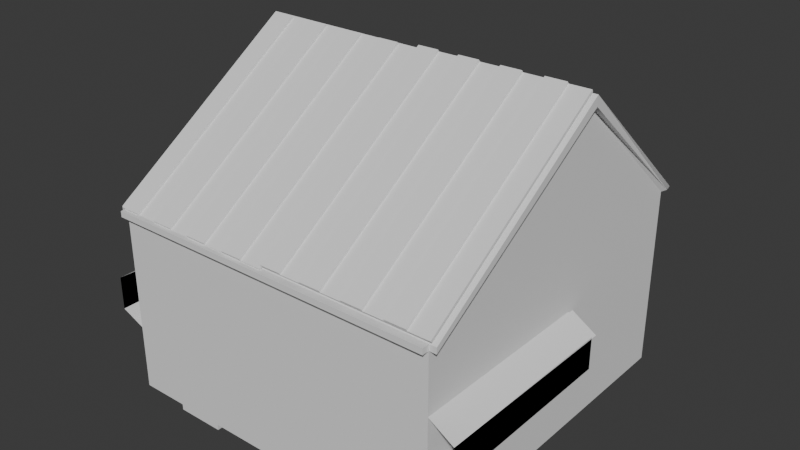 # Source: LargeDumpster.blend  (saved by Blender 5.0.119; exported with 4.5.12 LTS)
import bpy
from mathutils import Matrix  # noqa: F401  (used for matrix-valued properties, if any)

bpy.ops.wm.read_factory_settings(use_empty=True)
scene = bpy.context.scene
scene.name = 'Scene'

# ---- collections
col_collection = bpy.data.collections.new('Collection'); scene.collection.children.link(col_collection)

# ---- world
world_world = bpy.data.worlds.new('World'); scene.world = world_world
world_world.use_nodes = True; world_world.node_tree.nodes.clear()
_N = world_world.node_tree.nodes; _L = world_world.node_tree.links
n0 = _N.new('ShaderNodeOutputWorld'); n0.name = 'World Output'; n0.location = (200, 100)
n1 = _N.new('ShaderNodeBackground'); n1.name = 'Background'; n1.location = (-200, 100)
n1.inputs[0].default_value = (0.05088, 0.05088, 0.05088, 1.0)
_L.new(n1.outputs[0], n0.inputs[0])
n0.is_active_output = True
world_world.color = (0.05088, 0.05088, 0.05088)
world_world.sun_shadow_jitter_overblur = 0.0

# ---- meshes
me_cube_001 = bpy.data.meshes.new('Cube.001')
me_cube_001.from_pydata([(-1.0, -1.0, -1.0), (-1.0, -1.0, 1.0), (-1.0, 1.0, -1.0), (-1.0, 1.0, 1.0), (1.0, -1.0, -1.0), (1.0, -1.0, 1.0), (1.0, 1.0, -1.0), (1.0, 1.0, 1.0), (-1.0, -1.0, -1.0), (-0.8609, -0.9112, 1.107), (1.0, -1.0, -1.0), (0.8609, -0.9112, 1.107), (-1.0, -1.0, -1.0), (1.0, -1.0, 1.0), (-1.0, -1.0, 1.0), (1.0, -1.0, -1.0), (-0.8609, 0.06897, 2.289), (1.0, 0.1578, -1.0), (-1.0, 0.1578, -1.0), (0.8609, 0.06897, 2.289), (-1.0, -1.0, 0.9365), (-1.0, 1.0, 0.9365), (1.0, 1.0, 0.9365), (1.0, -1.0, 0.9365), (1.0, -1.0, 0.9365), (-1.0, -1.0, 0.9365), (-1.0, -1.0, 0.9365), (1.0, -1.0, 0.9365), (1.0, 0.1578, 2.288), (-1.0, 0.1578, 2.288), (-1.0, -1.0, 0.9365), (-1.0, -1.0, 1.0), (-1.0, 0.1578, 2.396), (-1.0, 1.0, 1.0), (1.0, 1.0, 1.0), (1.0, -1.0, 1.0), (1.0, 0.1578, 2.396), (1.0, -1.0, 1.0), (-1.0, -1.0, 1.0), (-1.0, 1.0, 0.9365), (1.0, 1.0, 0.9365), (1.0, -1.0, 0.9365), (1.0, -1.0, 0.9365), (-1.0, -1.0, 0.9365), (1.0, 0.1578, 2.288), (-1.0, 0.1578, 2.288), (-1.0, -1.0, 0.9365), (-1.0, -1.0, 1.0), (-1.0, 0.1578, 2.396), (-1.0, 1.0, 1.0), (1.0, 1.0, 1.0), (1.0, -1.0, 1.0), (1.0, 0.1578, 2.396), (1.0, -1.0, 1.0), (-1.0, -1.0, 1.0), (-1.0, 1.0, 0.9365), (1.0, 1.0, 0.9365), (1.0, -1.0, 0.9365), (1.0, -1.0, 0.9365), (-1.0, -1.0, 0.9365), (1.0, 0.1578, 2.288), (-1.0, 0.1578, 2.288), (-1.0, -1.042, 0.9365), (-1.0, -1.042, 1.0), (-1.042, 0.1578, 2.396), (-1.036, 1.022, 1.0), (1.036, 1.022, 1.0), (1.0, -1.042, 1.0), (1.042, 0.1578, 2.396), (1.042, -1.0, 1.0), (-1.042, -1.0, 1.0), (-1.014, 1.04, 0.9365), (1.014, 1.04, 0.9365), (1.0, -1.042, 0.9365), (1.042, -1.0, 0.9365), (-1.042, -1.0, 0.9365), (1.042, 0.1578, 2.288), (-1.042, 0.1578, 2.288), (1.0, 0.1578, 2.396), (1.0, -1.0, 1.0), (-1.0, -1.0, 1.0), (-1.0, 0.1578, 2.396), (0.8609, 0.6824, 0.6073), (0.8609, -0.2978, -0.5746), (-0.8609, -0.2978, -0.5746), (-0.8609, 0.6824, 0.6073), (-1.0, 1.0, 0.3229), (1.0, 1.0, 0.3229), (1.0, -1.0, 0.3229), (1.0, -1.0, 0.3229), (-1.0, -1.0, 0.3229), (-1.0, -1.0, 0.3229), (1.0, -1.0, 0.3229), (1.0, 0.1578, 0.3052), (-1.0, 0.1578, 0.3076), (-1.0, -1.0, 0.3229), (-1.0, 1.0, -0.3082), (1.0, 1.0, -0.3082), (1.0, -1.0, -0.3082), (1.0, -1.0, -0.3082), (-1.0, -1.0, -0.3082), (-1.0, -1.0, -0.3082), (1.0, -1.0, -0.3082), (1.0, 0.1578, -0.2946), (-1.0, 0.1578, -0.3058), (-1.0, -1.0, -0.3082), (1.145, 0.1578, 0.1416), (1.145, -1.0, 0.1594), (-1.145, -1.0, 0.1594), (-1.145, 0.1578, 0.144), (1.145, -1.0, -0.1959), (-1.145, -1.0, -0.1959), (1.145, 0.1578, -0.1824), (-1.145, 0.1578, -0.1936), (1.0, 0.1167, 0.3229), (1.0, 0.1167, -0.3082), (-1.0, 0.1167, 0.3229), (-1.0, 0.1167, -0.3082), (1.145, 0.1167, 0.1594), (1.145, 0.1167, -0.1959), (-1.145, 0.1167, 0.1594), (-1.145, 0.1167, -0.1959), (0.7143, 1.0, -1.0), (0.4286, 1.0, -1.0), (0.1429, 1.0, -1.0), (-0.1429, 1.0, -1.0), (-0.4286, 1.0, -1.0), (-0.7143, 1.0, -1.0), (-0.7143, 1.0, 1.0), (-0.4286, 1.0, 1.0), (-0.1429, 1.0, 1.0), (0.1429, 1.0, 1.0), (0.4286, 1.0, 1.0), (0.7143, 1.0, 1.0), (-0.7143, -1.0, -1.0), (-0.4286, -1.0, -1.0), (-0.1429, -1.0, -1.0), (0.1429, -1.0, -1.0), (0.4286, -1.0, -1.0), (0.7143, -1.0, -1.0), (0.7143, -1.0, 1.0), (0.4286, -1.0, 1.0), (0.1429, -1.0, 1.0), (-0.1429, -1.0, 1.0), (-0.4286, -1.0, 1.0), (-0.7143, -1.0, 1.0), (-0.7143, -1.0, 1.0), (-0.4286, -1.0, 1.0), (-0.1429, -1.0, 1.0), (0.1429, -1.0, 1.0), (0.4286, -1.0, 1.0), (0.7143, -1.0, 1.0), (0.7143, -1.0, -1.0), (0.4286, -1.0, -1.0), (0.1429, -1.0, -1.0), (-0.1429, -1.0, -1.0), (-0.4286, -1.0, -1.0), (-0.7143, -1.0, -1.0), (-0.7143, -1.0, 1.0), (-0.4286, -1.0, 1.0), (-0.1429, -1.0, 1.0), (0.1429, -1.0, 1.0), (0.4286, -1.0, 1.0), (0.7143, -1.0, 1.0), (0.7143, -1.0, -1.0), (0.4286, -1.0, -1.0), (0.1429, -1.0, -1.0), (-0.1429, -1.0, -1.0), (-0.4286, -1.0, -1.0), (-0.7143, -1.0, -1.0), (0.7143, 0.1578, -1.0), (0.4286, 0.1578, -1.0), (0.1429, 0.1578, -1.0), (-0.1429, 0.1578, -1.0), (-0.4286, 0.1578, -1.0), (-0.7143, 0.1578, -1.0), (-0.7143, 0.1578, 2.396), (-0.4286, 0.1578, 2.396), (-0.1429, 0.1578, 2.396), (0.1429, 0.1578, 2.396), (0.4286, 0.1578, 2.396), (0.7143, 0.1578, 2.396), (0.7143, -1.0, 0.9365), (0.4286, -1.0, 0.9365), (0.1429, -1.0, 0.9365), (-0.1429, -1.0, 0.9365), (-0.4286, -1.0, 0.9365), (-0.7143, -1.0, 0.9365), (-0.7143, 1.0, 0.9365), (-0.4286, 1.0, 0.9365), (-0.1429, 1.0, 0.9365), (0.1429, 1.0, 0.9365), (0.4286, 1.0, 0.9365), (0.7143, 1.0, 0.9365), (-0.7143, 1.0, 1.0), (-0.4286, 1.0, 1.0), (-0.1429, 1.0, 1.0), (0.1429, 1.0, 1.0), (0.4286, 1.0, 1.0), (0.7143, 1.0, 1.0), (0.7143, -1.0, 1.0), (0.4286, -1.0, 1.0), (0.1429, -1.0, 1.0), (-0.1429, -1.0, 1.0), (-0.4286, -1.0, 1.0), (-0.7143, -1.0, 1.0), (0.7143, -1.0, 0.9365), (0.4286, -1.0, 0.9365), (0.1429, -1.0, 0.9365), (-0.1429, -1.0, 0.9365), (-0.4286, -1.0, 0.9365), (-0.7143, -1.0, 0.9365), (-0.7143, 1.0, 0.9365), (-0.4286, 1.0, 0.9365), (-0.1429, 1.0, 0.9365), (0.1429, 1.0, 0.9365), (0.4286, 1.0, 0.9365), (0.7143, 1.0, 0.9365), (-0.7143, 1.0, 1.0), (-0.4286, 1.0, 1.0), (-0.1429, 1.0, 1.0), (0.1429, 1.0, 1.0), (0.4286, 1.0, 1.0), (0.7143, 1.0, 1.0), (0.7143, -1.0, 1.0), (0.4286, -1.0, 1.0), (0.1429, -1.0, 1.0), (-0.1429, -1.0, 1.0), (-0.4286, -1.0, 1.0), (-0.7143, -1.0, 1.0), (0.7143, -1.0, 0.9365), (0.4286, -1.0, 0.9365), (0.1429, -1.0, 0.9365), (-0.1429, -1.0, 0.9365), (-0.4286, -1.0, 0.9365), (-0.7143, -1.0, 0.9365), (-0.7143, 1.0, 0.9365), (-0.4286, 1.0, 0.9365), (-0.1429, 1.0, 0.9365), (0.1429, 1.0, 0.9365), (0.4286, 1.0, 0.9365), (0.7143, 1.0, 0.9365), (-0.74, 1.022, 1.0), (-0.444, 1.022, 1.0), (-0.148, 1.022, 1.0), (0.148, 1.022, 1.0), (0.444, 1.022, 1.0), (0.74, 1.022, 1.0), (0.7143, -1.042, 1.0), (0.4286, -1.042, 1.0), (0.1429, -1.042, 1.0), (-0.1429, -1.042, 1.0), (-0.4286, -1.042, 1.0), (-0.7143, -1.042, 1.0), (0.7143, -1.042, 0.9365), (0.4286, -1.042, 0.9365), (0.1429, -1.042, 0.9365), (-0.1429, -1.042, 0.9365), (-0.4286, -1.042, 0.9365), (-0.7143, -1.042, 0.9365), (-0.7243, 1.04, 0.9365), (-0.4346, 1.04, 0.9365), (-0.1449, 1.04, 0.9365), (0.1449, 1.04, 0.9365), (0.4346, 1.04, 0.9365), (0.7243, 1.04, 0.9365), (-0.6149, -0.9112, 1.107), (-0.369, -0.9112, 1.107), (-0.123, -0.9112, 1.107), (0.123, -0.9112, 1.107), (0.369, -0.9112, 1.107), (0.6149, -0.9112, 1.107), (-0.6149, 0.06897, 2.289), (-0.369, 0.06897, 2.289), (-0.123, 0.06897, 2.289), (0.123, 0.06897, 2.289), (0.369, 0.06897, 2.289), (0.6149, 0.06897, 2.289), (-0.6149, -0.2978, -0.5746), (-0.369, -0.2978, -0.5746), (-0.123, -0.2978, -0.5746), (0.123, -0.2978, -0.5746), (0.369, -0.2978, -0.5746), (0.6149, -0.2978, -0.5746), (-0.6149, 0.6824, 0.6073), (-0.369, 0.6824, 0.6073), (-0.123, 0.6824, 0.6073), (0.123, 0.6824, 0.6073), (0.369, 0.6824, 0.6073), (0.6149, 0.6824, 0.6073), (-0.7143, 1.0, 0.3229), (-0.4286, 1.0, 0.3229), (-0.1429, 1.0, 0.3229), (0.1429, 1.0, 0.3229), (0.4286, 1.0, 0.3229), (0.7143, 1.0, 0.3229), (0.7143, -1.0, 0.3229), (0.4286, -1.0, 0.3229), (0.1429, -1.0, 0.3229), (-0.1429, -1.0, 0.3229), (-0.4286, -1.0, 0.3229), (-0.7143, -1.0, 0.3229), (0.7143, -1.0, -0.3082), (0.4286, -1.0, -0.3082), (0.1429, -1.0, -0.3082), (-0.1429, -1.0, -0.3082), (-0.4286, -1.0, -0.3082), (-0.7143, -1.0, -0.3082), (-0.7143, 1.0, -0.3082), (-0.4286, 1.0, -0.3082), (-0.1429, 1.0, -0.3082), (0.1429, 1.0, -0.3082), (0.4286, 1.0, -0.3082), (0.7143, 1.0, -0.3082), (0.7143, 1.0, -1.061), (0.4286, 1.0, -1.061), (-0.4286, 1.0, -1.061), (-0.7143, 1.0, -1.061), (0.7143, -1.0, -1.061), (0.4286, -1.0, -1.061), (-0.4286, -1.0, -1.061), (-0.7143, -1.0, -1.061), (0.7143, 0.1578, -1.061), (0.4286, 0.1578, -1.061), (-0.4286, 0.1578, -1.061), (-0.7143, 0.1578, -1.061)], [], [(1, 20, 30, 31), (78, 79, 37, 36), (27, 13, 5, 23), (182, 23, 41, 206), (164, 15, 4, 139), (158, 14, 1, 145), (272, 16, 85, 284), (170, 17, 10, 152), (24, 28, 44, 42), (26, 14, 80, 25), (20, 1, 14, 26), (146, 80, 14, 158), (152, 10, 15, 164), (24, 79, 13, 27), (80, 81, 32, 38), (122, 6, 17, 170), (128, 3, 81, 176), (133, 7, 34, 199), (90, 25, 29, 94), (87, 22, 28, 93), (89, 24, 27, 92), (95, 20, 26, 91), (91, 26, 25, 90), (93, 28, 24, 89), (301, 187, 20, 95), (92, 27, 23, 88), (295, 193, 22, 87), (94, 29, 21, 86), (37, 42, 58, 53), (206, 41, 57, 230), (199, 34, 50, 223), (41, 35, 51, 57), (42, 44, 60, 58), (32, 33, 49, 48), (7, 78, 36, 34), (29, 25, 43, 45), (81, 3, 33, 32), (23, 5, 35, 41), (188, 21, 39, 212), (28, 22, 40, 44), (79, 24, 42, 37), (21, 29, 45, 39), (145, 1, 31, 205), (25, 80, 38, 43), (58, 60, 76, 74), (48, 49, 65, 64), (60, 56, 72, 76), (47, 46, 62, 63), (61, 59, 75, 77), (50, 52, 68, 66), (205, 31, 47, 229), (212, 39, 55, 236), (43, 38, 54, 59), (36, 37, 53, 52), (39, 45, 61, 55), (38, 32, 48, 54), (34, 36, 52, 50), (45, 43, 59, 61), (31, 30, 46, 47), (44, 40, 56, 60), (77, 64, 65, 71), (265, 247, 66, 72), (259, 253, 63, 62), (76, 68, 69, 74), (72, 66, 68, 76), (75, 70, 64, 77), (57, 51, 67, 73), (223, 50, 66, 247), (230, 57, 73, 254), (53, 58, 74, 69), (229, 47, 63, 253), (236, 55, 71, 260), (59, 54, 70, 75), (52, 53, 69, 68), (55, 61, 77, 71), (54, 48, 64, 70), (19, 11, 79, 78), (266, 9, 80, 146), (9, 16, 81, 80), (277, 19, 78, 181), (284, 85, 84, 278), (271, 11, 83, 283), (16, 9, 84, 85), (11, 19, 82, 83), (104, 94, 86, 96), (313, 295, 87, 97), (102, 92, 88, 98), (307, 301, 95, 105), (93, 89, 107, 106), (101, 91, 90, 100), (105, 95, 91, 101), (99, 89, 92, 102), (97, 87, 93, 103), (103, 93, 106, 112), (8, 100, 104, 18), (6, 97, 103, 17), (10, 99, 102, 15), (0, 105, 101, 12), (12, 101, 100, 8), (17, 103, 99, 10), (134, 307, 105, 0), (15, 102, 98, 4), (122, 313, 97, 6), (18, 104, 96, 2), (112, 106, 107, 110), (111, 108, 109, 113), (108, 111, 121, 120), (104, 100, 111, 113), (90, 94, 109, 108), (94, 104, 113, 109), (99, 103, 112, 110), (89, 99, 115, 114), (114, 115, 119, 118), (117, 116, 120, 121), (111, 100, 117, 121), (107, 89, 114, 118), (100, 90, 116, 117), (90, 108, 120, 116), (110, 107, 118, 119), (99, 110, 119, 115), (2, 96, 308, 127), (127, 308, 309, 126), (126, 309, 310, 125), (125, 310, 311, 124), (124, 311, 312, 123), (123, 312, 313, 122), (4, 98, 302, 139), (139, 302, 303, 138), (138, 303, 304, 137), (137, 304, 305, 136), (136, 305, 306, 135), (135, 306, 307, 134), (98, 88, 296, 302), (302, 296, 297, 303), (303, 297, 298, 304), (304, 298, 299, 305), (305, 299, 300, 306), (306, 300, 301, 307), (96, 86, 290, 308), (308, 290, 291, 309), (309, 291, 292, 310), (310, 292, 293, 311), (311, 293, 294, 312), (312, 294, 295, 313), (9, 266, 278, 84), (266, 267, 279, 278), (267, 268, 280, 279), (268, 269, 281, 280), (269, 270, 282, 281), (270, 271, 283, 282), (82, 289, 283, 83), (289, 288, 282, 283), (288, 287, 281, 282), (287, 286, 280, 281), (286, 285, 279, 280), (285, 284, 278, 279), (16, 272, 176, 81), (272, 273, 177, 176), (273, 274, 178, 177), (274, 275, 179, 178), (275, 276, 180, 179), (276, 277, 181, 180), (11, 271, 151, 79), (271, 270, 150, 151), (270, 269, 149, 150), (269, 268, 148, 149), (268, 267, 147, 148), (267, 266, 146, 147), (56, 241, 265, 72), (241, 240, 264, 265), (240, 239, 263, 264), (239, 238, 262, 263), (238, 237, 261, 262), (237, 236, 260, 261), (51, 224, 248, 67), (224, 225, 249, 248), (225, 226, 250, 249), (226, 227, 251, 250), (227, 228, 252, 251), (228, 229, 253, 252), (46, 235, 259, 62), (235, 234, 258, 259), (234, 233, 257, 258), (233, 232, 256, 257), (232, 231, 255, 256), (231, 230, 254, 255), (49, 218, 242, 65), (218, 219, 243, 242), (219, 220, 244, 243), (220, 221, 245, 244), (221, 222, 246, 245), (222, 223, 247, 246), (73, 67, 248, 254), (254, 248, 249, 255), (255, 249, 250, 256), (256, 250, 251, 257), (257, 251, 252, 258), (258, 252, 253, 259), (71, 65, 242, 260), (260, 242, 243, 261), (261, 243, 244, 262), (262, 244, 245, 263), (263, 245, 246, 264), (264, 246, 247, 265), (40, 217, 241, 56), (217, 216, 240, 241), (216, 215, 239, 240), (215, 214, 238, 239), (214, 213, 237, 238), (213, 212, 236, 237), (35, 200, 224, 51), (200, 201, 225, 224), (201, 202, 226, 225), (202, 203, 227, 226), (203, 204, 228, 227), (204, 205, 229, 228), (5, 140, 200, 35), (140, 141, 201, 200), (141, 142, 202, 201), (142, 143, 203, 202), (143, 144, 204, 203), (144, 145, 205, 204), (22, 193, 217, 40), (193, 192, 216, 217), (192, 191, 215, 216), (191, 190, 214, 215), (190, 189, 213, 214), (189, 188, 212, 213), (33, 194, 218, 49), (194, 195, 219, 218), (195, 196, 220, 219), (196, 197, 221, 220), (197, 198, 222, 221), (198, 199, 223, 222), (30, 211, 235, 46), (211, 210, 234, 235), (210, 209, 233, 234), (209, 208, 232, 233), (208, 207, 231, 232), (207, 206, 230, 231), (86, 21, 188, 290), (290, 188, 189, 291), (291, 189, 190, 292), (292, 190, 191, 293), (293, 191, 192, 294), (294, 192, 193, 295), (88, 23, 182, 296), (296, 182, 183, 297), (297, 183, 184, 298), (298, 184, 185, 299), (299, 185, 186, 300), (300, 186, 187, 301), (3, 128, 194, 33), (128, 129, 195, 194), (129, 130, 196, 195), (130, 131, 197, 196), (131, 132, 198, 197), (132, 133, 199, 198), (7, 133, 181, 78), (133, 132, 180, 181), (132, 131, 179, 180), (131, 130, 178, 179), (130, 129, 177, 178), (129, 128, 176, 177), (2, 127, 175, 18), (156, 157, 321, 320), (126, 125, 173, 174), (125, 124, 172, 173), (124, 123, 171, 172), (122, 170, 322, 314), (8, 157, 169, 12), (157, 156, 168, 169), (156, 155, 167, 168), (155, 154, 166, 167), (154, 153, 165, 166), (153, 152, 164, 165), (79, 151, 163, 13), (151, 150, 162, 163), (150, 149, 161, 162), (149, 148, 160, 161), (148, 147, 159, 160), (147, 146, 158, 159), (18, 175, 157, 8), (123, 122, 314, 315), (174, 173, 155, 156), (173, 172, 154, 155), (172, 171, 153, 154), (153, 171, 323, 319), (19, 277, 289, 82), (277, 276, 288, 289), (276, 275, 287, 288), (275, 274, 286, 287), (274, 273, 285, 286), (273, 272, 284, 285), (13, 163, 140, 5), (163, 162, 141, 140), (162, 161, 142, 141), (161, 160, 143, 142), (160, 159, 144, 143), (159, 158, 145, 144), (12, 169, 134, 0), (169, 168, 135, 134), (168, 167, 136, 135), (167, 166, 137, 136), (166, 165, 138, 137), (165, 164, 139, 138), (20, 187, 211, 30), (187, 186, 210, 211), (186, 185, 209, 210), (185, 184, 208, 209), (184, 183, 207, 208), (183, 182, 206, 207), (317, 316, 324, 325), (315, 314, 322, 323), (325, 324, 320, 321), (323, 322, 318, 319), (174, 156, 320, 324), (127, 126, 316, 317), (170, 152, 318, 322), (175, 127, 317, 325), (171, 123, 315, 323), (126, 174, 324, 316), (152, 153, 319, 318), (157, 175, 325, 321)])
_uv = me_cube_001.uv_layers.new(name='UVMap')
_uv.uv.foreach_set('vector', [0.625, 1.0, 0.6171, 1.0, 0.6171, 1.0, 0.625, 1.0, 0.625, 0.6053, 0.625, 0.75, 0.625, 0.75, 0.625, 0.6053, 0.6075, 0.75, 0.625, 0.75, 0.625, 0.75, 0.6171, 0.75, 0.6171, 0.7857, 0.6171, 0.75, 0.6171, 0.75, 0.6171, 0.7857, 0.375, 0.7857, 0.375, 0.75, 0.375, 0.75, 0.375, 0.7857, 0.625, 0.9643, 0.625, 1.0, 0.625, 1.0, 0.625, 0.9643, 0.8269, 0.6164, 0.8576, 0.6164, 0.8576, 0.6164, 0.8269, 0.6164, 0.3393, 0.6053, 0.375, 0.6053, 0.375, 0.75, 0.3393, 0.75, 0.6171, 0.75, 0.6171, 0.6053, 0.6171, 0.6053, 0.6171, 0.75, 0.0, 0.0, 0.0, 0.0, 0.0, 0.0, 0.0, 0.0, 0.6171, 1.0, 0.625, 1.0, 0.625, 1.0, 0.6171, 1.0, 0.8393, 0.75, 0.875, 0.75, 0.875, 0.75, 0.8393, 0.75, 0.3393, 0.75, 0.375, 0.75, 0.375, 0.75, 0.3393, 0.75, 0.0, 0.0, 0.0, 0.0, 0.0, 0.0, 0.0, 0.0, 0.875, 0.75, 0.875, 0.6053, 0.875, 0.6053, 0.875, 0.75, 0.3393, 0.5, 0.375, 0.5, 0.375, 0.6053, 0.3393, 0.6053, 0.8393, 0.5, 0.875, 0.5, 0.875, 0.6053, 0.8393, 0.6053, 0.6607, 0.5, 0.625, 0.5, 0.625, 0.5, 0.6607, 0.5, 0.5404, 0.0, 0.6171, 0.0, 0.6171, 0.1447, 0.5404, 0.1447, 0.5404, 0.5, 0.6171, 0.5, 0.6171, 0.6053, 0.5404, 0.6053, 0.5404, 0.75, 0.6171, 0.75, 0.6171, 0.75, 0.5368, 0.75, 0.5404, 1.0, 0.6171, 1.0, 0.6171, 1.0, 0.5404, 1.0, 0.5333, -1.863e-09, 0.6171, 0.0, 0.6171, 0.0, 0.5404, 0.0, 0.5404, 0.6053, 0.6171, 0.6053, 0.6171, 0.75, 0.5404, 0.75, 0.5404, 0.9643, 0.6171, 0.9643, 0.6171, 1.0, 0.5404, 1.0, 0.5368, 0.75, 0.6171, 0.75, 0.6171, 0.75, 0.5404, 0.75, 0.5404, 0.4643, 0.6171, 0.4643, 0.6171, 0.5, 0.5404, 0.5, 0.5404, 0.1447, 0.6171, 0.1447, 0.6171, 0.25, 0.5404, 0.25, 0.625, 0.75, 0.6171, 0.75, 0.6171, 0.75, 0.625, 0.75, 0.6171, 0.7857, 0.6171, 0.75, 0.6171, 0.75, 0.6171, 0.7857, 0.6607, 0.5, 0.625, 0.5, 0.625, 0.5, 0.6607, 0.5, 0.6171, 0.75, 0.625, 0.75, 0.625, 0.75, 0.6171, 0.75, 0.6171, 0.75, 0.6171, 0.6053, 0.6171, 0.6053, 0.6171, 0.75, 0.875, 0.6053, 0.875, 0.5, 0.875, 0.5, 0.875, 0.6053, 0.625, 0.5, 0.625, 0.6053, 0.625, 0.6053, 0.625, 0.5, 0.6171, 0.1447, 0.6171, 0.0, 0.6171, 0.0, 0.6171, 0.1447, 0.875, 0.6053, 0.875, 0.5, 0.875, 0.5, 0.875, 0.6053, 0.6171, 0.75, 0.625, 0.75, 0.625, 0.75, 0.6171, 0.75, 0.6171, 0.2857, 0.6171, 0.25, 0.6171, 0.25, 0.6171, 0.2857, 0.6171, 0.6053, 0.6171, 0.5, 0.6171, 0.5, 0.6171, 0.6053, 0.0, 0.0, 0.0, 0.0, 0.0, 0.0, 0.0, 0.0, 0.6171, 0.25, 0.6171, 0.1447, 0.6171, 0.1447, 0.6171, 0.25, 0.625, 0.9643, 0.625, 1.0, 0.625, 1.0, 0.625, 0.9643, 0.0, 0.0, 0.0, 0.0, 0.0, 0.0, 0.0, 0.0, 0.6171, 0.75, 0.6171, 0.6053, 0.6171, 0.6053, 0.6171, 0.75, 0.875, 0.6053, 0.875, 0.5, 0.875, 0.5, 0.875, 0.6053, 0.6171, 0.6053, 0.6171, 0.5, 0.6171, 0.5, 0.6171, 0.6053, 0.625, 1.0, 0.6171, 1.0, 0.6171, 1.0, 0.625, 1.0, 0.6171, 0.1447, 0.6171, 0.0, 0.6171, 0.0, 0.6171, 0.1447, 0.625, 0.5, 0.625, 0.6053, 0.625, 0.6053, 0.625, 0.5, 0.625, 0.9643, 0.625, 1.0, 0.625, 1.0, 0.625, 0.9643, 0.6171, 0.2857, 0.6171, 0.25, 0.6171, 0.25, 0.6171, 0.2857, 0.6171, 0.0, 0.625, 0.0, 0.625, 0.0, 0.6171, 0.0, 0.625, 0.6053, 0.625, 0.75, 0.625, 0.75, 0.625, 0.6053, 0.6171, 0.25, 0.6171, 0.1447, 0.6171, 0.1447, 0.6171, 0.25, 0.875, 0.75, 0.875, 0.6053, 0.875, 0.6053, 0.875, 0.75, 0.625, 0.5, 0.625, 0.6053, 0.625, 0.6053, 0.625, 0.5, 0.6171, 0.1447, 0.6171, 0.0, 0.6171, 0.0, 0.6171, 0.1447, 0.625, 1.0, 0.6171, 1.0, 0.6171, 1.0, 0.625, 1.0, 0.6171, 0.6053, 0.6171, 0.5, 0.6171, 0.5, 0.6171, 0.6053, 0.6171, 0.1447, 0.625, 0.1447, 0.625, 0.25, 0.6171, 0.25, 0.6171, 0.4643, 0.625, 0.4643, 0.625, 0.5, 0.6171, 0.5, 0.6171, 0.9643, 0.625, 0.9643, 0.625, 1.0, 0.6171, 1.0, 0.6171, 0.6053, 0.625, 0.6053, 0.625, 0.75, 0.6171, 0.75, 0.6171, 0.5, 0.625, 0.5, 0.625, 0.6053, 0.6171, 0.6053, 0.6171, 0.0, 0.625, 0.0, 0.625, 0.1447, 0.6171, 0.1447, 0.6171, 0.75, 0.625, 0.75, 0.625, 0.75, 0.6171, 0.75, 0.6607, 0.5, 0.625, 0.5, 0.625, 0.5, 0.6607, 0.5, 0.6171, 0.7857, 0.6171, 0.75, 0.6171, 0.75, 0.6171, 0.7857, 0.625, 0.75, 0.6171, 0.75, 0.6171, 0.75, 0.625, 0.75, 0.625, 0.9643, 0.625, 1.0, 0.625, 1.0, 0.625, 0.9643, 0.6171, 0.2857, 0.6171, 0.25, 0.6171, 0.25, 0.6171, 0.2857, 0.6171, 0.0, 0.625, 0.0, 0.625, 0.0, 0.6171, 0.0, 0.625, 0.6053, 0.625, 0.75, 0.625, 0.75, 0.625, 0.6053, 0.6171, 0.25, 0.6171, 0.1447, 0.6171, 0.1447, 0.6171, 0.25, 0.875, 0.75, 0.875, 0.6053, 0.875, 0.6053, 0.875, 0.75, 0.6424, 0.6164, 0.6424, 0.7389, 0.625, 0.75, 0.625, 0.6053, 0.8269, 0.7389, 0.8576, 0.7389, 0.875, 0.75, 0.8393, 0.75, 0.8576, 0.7389, 0.8576, 0.6164, 0.875, 0.6053, 0.875, 0.75, 0.6731, 0.6164, 0.6424, 0.6164, 0.625, 0.6053, 0.6607, 0.6053, 0.8269, 0.6164, 0.8576, 0.6164, 0.8576, 0.7389, 0.8269, 0.7389, 0.6731, 0.7389, 0.6424, 0.7389, 0.6424, 0.7389, 0.6731, 0.7389, 0.8576, 0.6164, 0.8576, 0.7389, 0.8576, 0.7389, 0.8576, 0.6164, 0.6424, 0.7389, 0.6424, 0.6164, 0.6424, 0.6164, 0.6424, 0.7389, 0.4615, 0.1447, 0.5404, 0.1447, 0.5404, 0.25, 0.4615, 0.25, 0.4615, 0.4643, 0.5404, 0.4643, 0.5404, 0.5, 0.4615, 0.5, 0.4612, 0.75, 0.5404, 0.75, 0.5404, 0.75, 0.4615, 0.75, 0.4615, 0.9643, 0.5404, 0.9643, 0.5404, 1.0, 0.4615, 1.0, 0.5404, 0.6053, 0.5404, 0.75, 0.5404, 0.75, 0.5404, 0.6053, 0.461, -1.164e-10, 0.5404, 0.0, 0.5404, 0.0, 0.4615, 0.0, 0.4615, 1.0, 0.5404, 1.0, 0.5404, 1.0, 0.4615, 1.0, 0.4615, 0.75, 0.5404, 0.75, 0.5404, 0.75, 0.4612, 0.75, 0.4615, 0.5, 0.5404, 0.5, 0.5404, 0.6053, 0.4615, 0.6053, 0.4615, 0.6053, 0.5404, 0.6053, 0.5404, 0.6053, 0.4615, 0.6053, 0.375, 0.0, 0.4615, 0.0, 0.4615, 0.1447, 0.375, 0.1447, 0.375, 0.5, 0.4615, 0.5, 0.4615, 0.6053, 0.375, 0.6053, 0.375, 0.75, 0.4615, 0.75, 0.4612, 0.75, 0.375, 0.75, 0.375, 1.0, 0.4615, 1.0, 0.4615, 1.0, 0.375, 1.0, 0.375, 0.0, 0.461, -1.164e-10, 0.4615, 0.0, 0.375, 0.0, 0.375, 0.6053, 0.4615, 0.6053, 0.4615, 0.75, 0.375, 0.75, 0.375, 0.9643, 0.4615, 0.9643, 0.4615, 1.0, 0.375, 1.0, 0.375, 0.75, 0.4612, 0.75, 0.4615, 0.75, 0.375, 0.75, 0.375, 0.4643, 0.4615, 0.4643, 0.4615, 0.5, 0.375, 0.5, 0.375, 0.1447, 0.4615, 0.1447, 0.4615, 0.25, 0.375, 0.25, 0.4615, 0.6053, 0.5404, 0.6053, 0.5404, 0.75, 0.4615, 0.75, 0.4615, 0.0, 0.5404, 0.0, 0.5404, 0.1447, 0.4615, 0.1447, 0.5404, 0.0, 0.4615, 0.0, 0.4615, 0.0, 0.5404, 0.0, 0.4615, 0.1447, 0.4615, 0.0, 0.4615, 0.0, 0.4615, 0.1447, 0.5404, 0.0, 0.5404, 0.1447, 0.5404, 0.1447, 0.5404, 0.0, 0.5404, 0.1447, 0.4615, 0.1447, 0.4615, 0.1447, 0.5404, 0.1447, 0.4615, 0.75, 0.4615, 0.6053, 0.4615, 0.6053, 0.4615, 0.75, 0.5404, 0.75, 0.4615, 0.75, 0.4615, 0.75, 0.5404, 0.75, 0.5404, 0.75, 0.4615, 0.75, 0.4615, 0.75, 0.5404, 0.75, 0.4615, 0.0, 0.5404, 0.0, 0.5404, 0.0, 0.4615, 0.0, 0.4615, 0.0, 0.4615, 0.0, 0.4615, 0.0, 0.4615, 0.0, 0.5404, 0.75, 0.5404, 0.75, 0.5404, 0.75, 0.5404, 0.75, 0.4615, 0.0, 0.5404, 0.0, 0.5404, 0.0, 0.4615, 0.0, 0.5404, 0.0, 0.5404, 0.0, 0.5404, 0.0, 0.5404, 0.0, 0.4615, 0.75, 0.5404, 0.75, 0.5404, 0.75, 0.4615, 0.75, 0.4615, 0.75, 0.4615, 0.75, 0.4615, 0.75, 0.4615, 0.75, 0.375, 0.25, 0.4615, 0.25, 0.4615, 0.2857, 0.375, 0.2857, 0.375, 0.2857, 0.4615, 0.2857, 0.4615, 0.3214, 0.375, 0.3214, 0.375, 0.3214, 0.4615, 0.3214, 0.4615, 0.3571, 0.375, 0.3571, 0.375, 0.3571, 0.4615, 0.3571, 0.4615, 0.3929, 0.375, 0.3929, 0.375, 0.3929, 0.4615, 0.3929, 0.4615, 0.4286, 0.375, 0.4286, 0.375, 0.4286, 0.4615, 0.4286, 0.4615, 0.4643, 0.375, 0.4643, 0.375, 0.75, 0.4615, 0.75, 0.4615, 0.7857, 0.375, 0.7857, 0.375, 0.7857, 0.4615, 0.7857, 0.4615, 0.8214, 0.375, 0.8214, 0.375, 0.8214, 0.4615, 0.8214, 0.4615, 0.8571, 0.375, 0.8571, 0.375, 0.8571, 0.4615, 0.8571, 0.4615, 0.8929, 0.375, 0.8929, 0.375, 0.8929, 0.4615, 0.8929, 0.4615, 0.9286, 0.375, 0.9286, 0.375, 0.9286, 0.4615, 0.9286, 0.4615, 0.9643, 0.375, 0.9643, 0.4615, 0.75, 0.5404, 0.75, 0.5404, 0.7857, 0.4615, 0.7857, 0.4615, 0.7857, 0.5404, 0.7857, 0.5404, 0.8214, 0.4615, 0.8214, 0.4615, 0.8214, 0.5404, 0.8214, 0.5404, 0.8571, 0.4615, 0.8571, 0.4615, 0.8571, 0.5404, 0.8571, 0.5404, 0.8929, 0.4615, 0.8929, 0.4615, 0.8929, 0.5404, 0.8929, 0.5404, 0.9286, 0.4615, 0.9286, 0.4615, 0.9286, 0.5404, 0.9286, 0.5404, 0.9643, 0.4615, 0.9643, 0.4615, 0.25, 0.5404, 0.25, 0.5404, 0.2857, 0.4615, 0.2857, 0.4615, 0.2857, 0.5404, 0.2857, 0.5404, 0.3214, 0.4615, 0.3214, 0.4615, 0.3214, 0.5404, 0.3214, 0.5404, 0.3571, 0.4615, 0.3571, 0.4615, 0.3571, 0.5404, 0.3571, 0.5404, 0.3929, 0.4615, 0.3929, 0.4615, 0.3929, 0.5404, 0.3929, 0.5404, 0.4286, 0.4615, 0.4286, 0.4615, 0.4286, 0.5404, 0.4286, 0.5404, 0.4643, 0.4615, 0.4643, 0.8576, 0.7389, 0.8269, 0.7389, 0.8269, 0.7389, 0.8576, 0.7389, 0.8269, 0.7389, 0.7961, 0.7389, 0.7961, 0.7389, 0.8269, 0.7389, 0.7961, 0.7389, 0.7654, 0.7389, 0.7654, 0.7389, 0.7961, 0.7389, 0.7654, 0.7389, 0.7346, 0.7389, 0.7346, 0.7389, 0.7654, 0.7389, 0.7346, 0.7389, 0.7039, 0.7389, 0.7039, 0.7389, 0.7346, 0.7389, 0.7039, 0.7389, 0.6731, 0.7389, 0.6731, 0.7389, 0.7039, 0.7389, 0.6424, 0.6164, 0.6731, 0.6164, 0.6731, 0.7389, 0.6424, 0.7389, 0.6731, 0.6164, 0.7039, 0.6164, 0.7039, 0.7389, 0.6731, 0.7389, 0.7039, 0.6164, 0.7346, 0.6164, 0.7346, 0.7389, 0.7039, 0.7389, 0.7346, 0.6164, 0.7654, 0.6164, 0.7654, 0.7389, 0.7346, 0.7389, 0.7654, 0.6164, 0.7961, 0.6164, 0.7961, 0.7389, 0.7654, 0.7389, 0.7961, 0.6164, 0.8269, 0.6164, 0.8269, 0.7389, 0.7961, 0.7389, 0.8576, 0.6164, 0.8269, 0.6164, 0.8393, 0.6053, 0.875, 0.6053, 0.8269, 0.6164, 0.7961, 0.6164, 0.8036, 0.6053, 0.8393, 0.6053, 0.7961, 0.6164, 0.7654, 0.6164, 0.7679, 0.6053, 0.8036, 0.6053, 0.7654, 0.6164, 0.7346, 0.6164, 0.7321, 0.6053, 0.7679, 0.6053, 0.7346, 0.6164, 0.7039, 0.6164, 0.6964, 0.6053, 0.7321, 0.6053, 0.7039, 0.6164, 0.6731, 0.6164, 0.6607, 0.6053, 0.6964, 0.6053, 0.6424, 0.7389, 0.6731, 0.7389, 0.6607, 0.75, 0.625, 0.75, 0.6731, 0.7389, 0.7039, 0.7389, 0.6964, 0.75, 0.6607, 0.75, 0.7039, 0.7389, 0.7346, 0.7389, 0.7321, 0.75, 0.6964, 0.75, 0.7346, 0.7389, 0.7654, 0.7389, 0.7679, 0.75, 0.7321, 0.75, 0.7654, 0.7389, 0.7961, 0.7389, 0.8036, 0.75, 0.7679, 0.75, 0.7961, 0.7389, 0.8269, 0.7389, 0.8393, 0.75, 0.8036, 0.75, 0.6171, 0.5, 0.6171, 0.4643, 0.6171, 0.4643, 0.6171, 0.5, 0.6171, 0.4643, 0.6171, 0.4286, 0.6171, 0.4286, 0.6171, 0.4643, 0.6171, 0.4286, 0.6171, 0.3929, 0.6171, 0.3929, 0.6171, 0.4286, 0.6171, 0.3929, 0.6171, 0.3571, 0.6171, 0.3571, 0.6171, 0.3929, 0.6171, 0.3571, 0.6171, 0.3214, 0.6171, 0.3214, 0.6171, 0.3571, 0.6171, 0.3214, 0.6171, 0.2857, 0.6171, 0.2857, 0.6171, 0.3214, 0.625, 0.75, 0.625, 0.7857, 0.625, 0.7857, 0.625, 0.75, 0.625, 0.7857, 0.625, 0.8214, 0.625, 0.8214, 0.625, 0.7857, 0.625, 0.8214, 0.625, 0.8571, 0.625, 0.8571, 0.625, 0.8214, 0.625, 0.8571, 0.625, 0.8929, 0.625, 0.8929, 0.625, 0.8571, 0.625, 0.8929, 0.625, 0.9286, 0.625, 0.9286, 0.625, 0.8929, 0.625, 0.9286, 0.625, 0.9643, 0.625, 0.9643, 0.625, 0.9286, 0.6171, 1.0, 0.6171, 0.9643, 0.6171, 0.9643, 0.6171, 1.0, 0.6171, 0.9643, 0.6171, 0.9286, 0.6171, 0.9286, 0.6171, 0.9643, 0.6171, 0.9286, 0.6171, 0.8929, 0.6171, 0.8929, 0.6171, 0.9286, 0.6171, 0.8929, 0.6171, 0.8571, 0.6171, 0.8571, 0.6171, 0.8929, 0.6171, 0.8571, 0.6171, 0.8214, 0.6171, 0.8214, 0.6171, 0.8571, 0.6171, 0.8214, 0.6171, 0.7857, 0.6171, 0.7857, 0.6171, 0.8214, 0.875, 0.5, 0.8393, 0.5, 0.8393, 0.5, 0.875, 0.5, 0.8393, 0.5, 0.8036, 0.5, 0.8036, 0.5, 0.8393, 0.5, 0.8036, 0.5, 0.7679, 0.5, 0.7679, 0.5, 0.8036, 0.5, 0.7679, 0.5, 0.7321, 0.5, 0.7321, 0.5, 0.7679, 0.5, 0.7321, 0.5, 0.6964, 0.5, 0.6964, 0.5, 0.7321, 0.5, 0.6964, 0.5, 0.6607, 0.5, 0.6607, 0.5, 0.6964, 0.5, 0.6171, 0.75, 0.625, 0.75, 0.625, 0.7857, 0.6171, 0.7857, 0.6171, 0.7857, 0.625, 0.7857, 0.625, 0.8214, 0.6171, 0.8214, 0.6171, 0.8214, 0.625, 0.8214, 0.625, 0.8571, 0.6171, 0.8571, 0.6171, 0.8571, 0.625, 0.8571, 0.625, 0.8929, 0.6171, 0.8929, 0.6171, 0.8929, 0.625, 0.8929, 0.625, 0.9286, 0.6171, 0.9286, 0.6171, 0.9286, 0.625, 0.9286, 0.625, 0.9643, 0.6171, 0.9643, 0.6171, 0.25, 0.625, 0.25, 0.625, 0.2857, 0.6171, 0.2857, 0.6171, 0.2857, 0.625, 0.2857, 0.625, 0.3214, 0.6171, 0.3214, 0.6171, 0.3214, 0.625, 0.3214, 0.625, 0.3571, 0.6171, 0.3571, 0.6171, 0.3571, 0.625, 0.3571, 0.625, 0.3929, 0.6171, 0.3929, 0.6171, 0.3929, 0.625, 0.3929, 0.625, 0.4286, 0.6171, 0.4286, 0.6171, 0.4286, 0.625, 0.4286, 0.625, 0.4643, 0.6171, 0.4643, 0.6171, 0.5, 0.6171, 0.4643, 0.6171, 0.4643, 0.6171, 0.5, 0.6171, 0.4643, 0.6171, 0.4286, 0.6171, 0.4286, 0.6171, 0.4643, 0.6171, 0.4286, 0.6171, 0.3929, 0.6171, 0.3929, 0.6171, 0.4286, 0.6171, 0.3929, 0.6171, 0.3571, 0.6171, 0.3571, 0.6171, 0.3929, 0.6171, 0.3571, 0.6171, 0.3214, 0.6171, 0.3214, 0.6171, 0.3571, 0.6171, 0.3214, 0.6171, 0.2857, 0.6171, 0.2857, 0.6171, 0.3214, 0.625, 0.75, 0.625, 0.7857, 0.625, 0.7857, 0.625, 0.75, 0.625, 0.7857, 0.625, 0.8214, 0.625, 0.8214, 0.625, 0.7857, 0.625, 0.8214, 0.625, 0.8571, 0.625, 0.8571, 0.625, 0.8214, 0.625, 0.8571, 0.625, 0.8929, 0.625, 0.8929, 0.625, 0.8571, 0.625, 0.8929, 0.625, 0.9286, 0.625, 0.9286, 0.625, 0.8929, 0.625, 0.9286, 0.625, 0.9643, 0.625, 0.9643, 0.625, 0.9286, 0.625, 0.75, 0.625, 0.7857, 0.625, 0.7857, 0.625, 0.75, 0.625, 0.7857, 0.625, 0.8214, 0.625, 0.8214, 0.625, 0.7857, 0.625, 0.8214, 0.625, 0.8571, 0.625, 0.8571, 0.625, 0.8214, 0.625, 0.8571, 0.625, 0.8929, 0.625, 0.8929, 0.625, 0.8571, 0.625, 0.8929, 0.625, 0.9286, 0.625, 0.9286, 0.625, 0.8929, 0.625, 0.9286, 0.625, 0.9643, 0.625, 0.9643, 0.625, 0.9286, 0.6171, 0.5, 0.6171, 0.4643, 0.6171, 0.4643, 0.6171, 0.5, 0.6171, 0.4643, 0.6171, 0.4286, 0.6171, 0.4286, 0.6171, 0.4643, 0.6171, 0.4286, 0.6171, 0.3929, 0.6171, 0.3929, 0.6171, 0.4286, 0.6171, 0.3929, 0.6171, 0.3571, 0.6171, 0.3571, 0.6171, 0.3929, 0.6171, 0.3571, 0.6171, 0.3214, 0.6171, 0.3214, 0.6171, 0.3571, 0.6171, 0.3214, 0.6171, 0.2857, 0.6171, 0.2857, 0.6171, 0.3214, 0.875, 0.5, 0.8393, 0.5, 0.8393, 0.5, 0.875, 0.5, 0.8393, 0.5, 0.8036, 0.5, 0.8036, 0.5, 0.8393, 0.5, 0.8036, 0.5, 0.7679, 0.5, 0.7679, 0.5, 0.8036, 0.5, 0.7679, 0.5, 0.7321, 0.5, 0.7321, 0.5, 0.7679, 0.5, 0.7321, 0.5, 0.6964, 0.5, 0.6964, 0.5, 0.7321, 0.5, 0.6964, 0.5, 0.6607, 0.5, 0.6607, 0.5, 0.6964, 0.5, 0.6171, 1.0, 0.6171, 0.9643, 0.6171, 0.9643, 0.6171, 1.0, 0.6171, 0.9643, 0.6171, 0.9286, 0.6171, 0.9286, 0.6171, 0.9643, 0.6171, 0.9286, 0.6171, 0.8929, 0.6171, 0.8929, 0.6171, 0.9286, 0.6171, 0.8929, 0.6171, 0.8571, 0.6171, 0.8571, 0.6171, 0.8929, 0.6171, 0.8571, 0.6171, 0.8214, 0.6171, 0.8214, 0.6171, 0.8571, 0.6171, 0.8214, 0.6171, 0.7857, 0.6171, 0.7857, 0.6171, 0.8214, 0.5404, 0.25, 0.6171, 0.25, 0.6171, 0.2857, 0.5404, 0.2857, 0.5404, 0.2857, 0.6171, 0.2857, 0.6171, 0.3214, 0.5404, 0.3214, 0.5404, 0.3214, 0.6171, 0.3214, 0.6171, 0.3571, 0.5404, 0.3571, 0.5404, 0.3571, 0.6171, 0.3571, 0.6171, 0.3929, 0.5404, 0.3929, 0.5404, 0.3929, 0.6171, 0.3929, 0.6171, 0.4286, 0.5404, 0.4286, 0.5404, 0.4286, 0.6171, 0.4286, 0.6171, 0.4643, 0.5404, 0.4643, 0.5404, 0.75, 0.6171, 0.75, 0.6171, 0.7857, 0.5404, 0.7857, 0.5404, 0.7857, 0.6171, 0.7857, 0.6171, 0.8214, 0.5404, 0.8214, 0.5404, 0.8214, 0.6171, 0.8214, 0.6171, 0.8571, 0.5404, 0.8571, 0.5404, 0.8571, 0.6171, 0.8571, 0.6171, 0.8929, 0.5404, 0.8929, 0.5404, 0.8929, 0.6171, 0.8929, 0.6171, 0.9286, 0.5404, 0.9286, 0.5404, 0.9286, 0.6171, 0.9286, 0.6171, 0.9643, 0.5404, 0.9643, 0.875, 0.5, 0.8393, 0.5, 0.8393, 0.5, 0.875, 0.5, 0.8393, 0.5, 0.8036, 0.5, 0.8036, 0.5, 0.8393, 0.5, 0.8036, 0.5, 0.7679, 0.5, 0.7679, 0.5, 0.8036, 0.5, 0.7679, 0.5, 0.7321, 0.5, 0.7321, 0.5, 0.7679, 0.5, 0.7321, 0.5, 0.6964, 0.5, 0.6964, 0.5, 0.7321, 0.5, 0.6964, 0.5, 0.6607, 0.5, 0.6607, 0.5, 0.6964, 0.5, 0.625, 0.5, 0.6607, 0.5, 0.6607, 0.6053, 0.625, 0.6053, 0.6607, 0.5, 0.6964, 0.5, 0.6964, 0.6053, 0.6607, 0.6053, 0.6964, 0.5, 0.7321, 0.5, 0.7321, 0.6053, 0.6964, 0.6053, 0.7321, 0.5, 0.7679, 0.5, 0.7679, 0.6053, 0.7321, 0.6053, 0.7679, 0.5, 0.8036, 0.5, 0.8036, 0.6053, 0.7679, 0.6053, 0.8036, 0.5, 0.8393, 0.5, 0.8393, 0.6053, 0.8036, 0.6053, 0.125, 0.5, 0.1607, 0.5, 0.1607, 0.6053, 0.125, 0.6053, 0.1964, 0.75, 0.1607, 0.75, 0.1607, 0.75, 0.1964, 0.75, 0.1964, 0.5, 0.2321, 0.5, 0.2321, 0.6053, 0.1964, 0.6053, 0.2321, 0.5, 0.2679, 0.5, 0.2679, 0.6053, 0.2321, 0.6053, 0.2679, 0.5, 0.3036, 0.5, 0.3036, 0.6053, 0.2679, 0.6053, 0.3393, 0.5, 0.3393, 0.6053, 0.3393, 0.6053, 0.3393, 0.5, 0.125, 0.75, 0.1607, 0.75, 0.1607, 0.75, 0.125, 0.75, 0.1607, 0.75, 0.1964, 0.75, 0.1964, 0.75, 0.1607, 0.75, 0.1964, 0.75, 0.2321, 0.75, 0.2321, 0.75, 0.1964, 0.75, 0.2321, 0.75, 0.2679, 0.75, 0.2679, 0.75, 0.2321, 0.75, 0.2679, 0.75, 0.3036, 0.75, 0.3036, 0.75, 0.2679, 0.75, 0.3036, 0.75, 0.3393, 0.75, 0.3393, 0.75, 0.3036, 0.75, 0.625, 0.75, 0.6607, 0.75, 0.6607, 0.75, 0.625, 0.75, 0.6607, 0.75, 0.6964, 0.75, 0.6964, 0.75, 0.6607, 0.75, 0.6964, 0.75, 0.7321, 0.75, 0.7321, 0.75, 0.6964, 0.75, 0.7321, 0.75, 0.7679, 0.75, 0.7679, 0.75, 0.7321, 0.75, 0.7679, 0.75, 0.8036, 0.75, 0.8036, 0.75, 0.7679, 0.75, 0.8036, 0.75, 0.8393, 0.75, 0.8393, 0.75, 0.8036, 0.75, 0.125, 0.6053, 0.1607, 0.6053, 0.1607, 0.75, 0.125, 0.75, 0.375, 0.4286, 0.375, 0.4643, 0.375, 0.4643, 0.375, 0.4286, 0.1964, 0.6053, 0.2321, 0.6053, 0.2321, 0.75, 0.1964, 0.75, 0.2321, 0.6053, 0.2679, 0.6053, 0.2679, 0.75, 0.2321, 0.75, 0.2679, 0.6053, 0.3036, 0.6053, 0.3036, 0.75, 0.2679, 0.75, 0.3036, 0.75, 0.3036, 0.6053, 0.3036, 0.6053, 0.3036, 0.75, 0.6424, 0.6164, 0.6731, 0.6164, 0.6731, 0.6164, 0.6424, 0.6164, 0.6731, 0.6164, 0.7039, 0.6164, 0.7039, 0.6164, 0.6731, 0.6164, 0.7039, 0.6164, 0.7346, 0.6164, 0.7346, 0.6164, 0.7039, 0.6164, 0.7346, 0.6164, 0.7654, 0.6164, 0.7654, 0.6164, 0.7346, 0.6164, 0.7654, 0.6164, 0.7961, 0.6164, 0.7961, 0.6164, 0.7654, 0.6164, 0.7961, 0.6164, 0.8269, 0.6164, 0.8269, 0.6164, 0.7961, 0.6164, 0.625, 0.75, 0.625, 0.7857, 0.625, 0.7857, 0.625, 0.75, 0.625, 0.7857, 0.625, 0.8214, 0.625, 0.8214, 0.625, 0.7857, 0.625, 0.8214, 0.625, 0.8571, 0.625, 0.8571, 0.625, 0.8214, 0.625, 0.8571, 0.625, 0.8929, 0.625, 0.8929, 0.625, 0.8571, 0.625, 0.8929, 0.625, 0.9286, 0.625, 0.9286, 0.625, 0.8929, 0.625, 0.9286, 0.625, 0.9643, 0.625, 0.9643, 0.625, 0.9286, 0.375, 1.0, 0.375, 0.9643, 0.375, 0.9643, 0.375, 1.0, 0.375, 0.9643, 0.375, 0.9286, 0.375, 0.9286, 0.375, 0.9643, 0.375, 0.9286, 0.375, 0.8929, 0.375, 0.8929, 0.375, 0.9286, 0.375, 0.8929, 0.375, 0.8571, 0.375, 0.8571, 0.375, 0.8929, 0.375, 0.8571, 0.375, 0.8214, 0.375, 0.8214, 0.375, 0.8571, 0.375, 0.8214, 0.375, 0.7857, 0.375, 0.7857, 0.375, 0.8214, 0.6171, 1.0, 0.6171, 0.9643, 0.6171, 0.9643, 0.6171, 1.0, 0.6171, 0.9643, 0.6171, 0.9286, 0.6171, 0.9286, 0.6171, 0.9643, 0.6171, 0.9286, 0.6171, 0.8929, 0.6171, 0.8929, 0.6171, 0.9286, 0.6171, 0.8929, 0.6171, 0.8571, 0.6171, 0.8571, 0.6171, 0.8929, 0.6171, 0.8571, 0.6171, 0.8214, 0.6171, 0.8214, 0.6171, 0.8571, 0.6171, 0.8214, 0.6171, 0.7857, 0.6171, 0.7857, 0.6171, 0.8214, 0.1607, 0.5, 0.1964, 0.5, 0.1964, 0.6053, 0.1607, 0.6053, 0.3036, 0.5, 0.3393, 0.5, 0.3393, 0.6053, 0.3036, 0.6053, 0.1607, 0.6053, 0.1964, 0.6053, 0.1964, 0.75, 0.1607, 0.75, 0.3036, 0.6053, 0.3393, 0.6053, 0.3393, 0.75, 0.3036, 0.75, 0.1964, 0.6053, 0.1964, 0.75, 0.1964, 0.75, 0.1964, 0.6053, 0.375, 0.2857, 0.375, 0.3214, 0.375, 0.3214, 0.375, 0.2857, 0.3393, 0.6053, 0.3393, 0.75, 0.3393, 0.75, 0.3393, 0.6053, 0.1607, 0.6053, 0.1607, 0.5, 0.1607, 0.5, 0.1607, 0.6053, 0.3036, 0.6053, 0.3036, 0.5, 0.3036, 0.5, 0.3036, 0.6053, 0.1964, 0.5, 0.1964, 0.6053, 0.1964, 0.6053, 0.1964, 0.5, 0.3393, 0.75, 0.3036, 0.75, 0.3036, 0.75, 0.3393, 0.75, 0.1607, 0.75, 0.1607, 0.6053, 0.1607, 0.6053, 0.1607, 0.75])
me_cube_001.update()
me_cube_002 = bpy.data.meshes.new('Cube.002')
me_cube_002.from_pydata([(0.5, 1.0, -0.5), (-1.0, -1.0, 1.0), (0.75, 1.0, -0.75), (-1.0, 1.0, 1.0), (1.0, -1.0, -1.0), (1.0, -1.0, 1.0), (1.0, 1.0, -1.0), (1.0, 1.0, 1.0), (0.25, 1.0, -0.25), (0.0, 1.0, 0.0), (-0.25, 1.0, 0.25), (-0.5, 1.0, 0.5), (-0.75, 1.0, 0.75), (-0.75, -1.0, 0.75), (-0.5, -1.0, 0.5), (-0.25, -1.0, 0.25), (0.0, -1.0, 0.0), (0.25, -1.0, -0.25), (0.5, -1.0, -0.5), (0.75, -1.0, -0.75), (-1.0, 0.7377, 1.0), (1.0, 0.7377, -1.0), (1.0, 0.7377, 1.0), (-0.75, 0.7377, 0.75), (-0.5, 0.7377, 0.5), (-0.25, 0.7377, 0.25), (0.0, 0.7377, 0.0), (0.25, 0.7377, -0.25), (0.5, 0.7377, -0.5), (0.75, 0.7377, -0.75), (1.0, -0.7628, 1.0), (-0.75, -0.7628, 0.75), (-0.5, -0.7628, 0.5), (-0.25, -0.7628, 0.25), (0.0, -0.7628, 0.0), (0.25, -0.7628, -0.25), (0.5, -0.7628, -0.5), (0.75, -0.7628, -0.75), (-1.0, -0.7628, 1.0), (1.0, -0.7628, -1.0), (-0.5833, 1.0, 0.5833), (-0.6667, 1.0, 0.6667), (-0.6667, -1.0, 0.6667), (-0.5833, -1.0, 0.5833), (-0.5833, 0.7377, 0.5833), (-0.6667, 0.7377, 0.6667), (-0.5833, -0.7628, 0.5833), (-0.6667, -0.7628, 0.6667), (-0.08333, 1.0, 0.08333), (-0.1667, 1.0, 0.1667), (-0.1667, -1.0, 0.1667), (-0.08333, -1.0, 0.08333), (-0.08333, 0.7377, 0.08333), (-0.1667, 0.7377, 0.1667), (-0.08333, -0.7628, 0.08333), (-0.1667, -0.7628, 0.1667), (0.4167, 1.0, -0.4167), (0.3333, 1.0, -0.3333), (0.3333, -1.0, -0.3333), (0.4167, -1.0, -0.4167), (0.4167, 0.7377, -0.4167), (0.3333, 0.7377, -0.3333), (0.4167, -0.7628, -0.4167), (0.3333, -0.7628, -0.3333), (0.9167, 1.0, -0.9167), (0.8333, 1.0, -0.8333), (0.8333, -1.0, -0.8333), (0.9167, -1.0, -0.9167), (0.9167, 0.7377, -0.9167), (0.8333, 0.7377, -0.8333), (0.9167, -0.7628, -0.9167), (0.8333, -0.7628, -0.8333), (0.7496, 1.0, -2.825), (0.4996, 1.0, -2.575), (-1.0, 0.7377, -1.075), (-1.0, 1.0, -1.075), (-0.7504, 1.0, -1.325), (0.2496, 1.0, -2.325), (-0.0003838, 1.0, -2.075), (-0.2504, 1.0, -1.825), (-0.5004, 1.0, -1.575), (-1.0, -1.0, -1.075), (-0.7504, -1.0, -1.325), (-0.5004, -1.0, -1.575), (-0.2504, -1.0, -1.825), (-0.0003838, -1.0, -2.075), (0.2496, -1.0, -2.325), (0.4996, -1.0, -2.575), (0.7496, -1.0, -2.825), (-0.7504, -0.7628, -1.325), (-0.5004, -0.7628, -1.575), (-0.2504, -0.7628, -1.825), (-0.0003838, -0.7628, -2.075), (0.2496, -0.7628, -2.325), (0.4996, -0.7628, -2.575), (0.7496, -0.7628, -2.825), (-1.0, -0.7628, -1.075), (-0.7504, 0.7377, -1.325), (-0.5004, 0.7377, -1.575), (-0.2504, 0.7377, -1.825), (-0.0003838, 0.7377, -2.075), (0.2496, 0.7377, -2.325), (0.4996, 0.7377, -2.575), (0.7496, 0.7377, -2.825)], [], [(33, 15, 84, 91), (3, 7, 6, 64, 65, 2, 0, 56, 57, 8, 9, 48, 49, 10, 11, 40, 41, 12), (39, 30, 5, 4), (4, 5, 1, 13, 42, 43, 14, 15, 50, 51, 16, 17, 58, 59, 18, 19, 66, 67), (46, 32, 14, 43), (30, 38, 1, 5), (70, 39, 4, 67), (28, 0, 73, 102), (54, 34, 16, 51), (23, 31, 89, 97), (62, 36, 18, 59), (14, 32, 90, 83), (8, 27, 101, 77), (56, 0, 28, 60), (31, 13, 82, 89), (48, 9, 26, 52), (26, 9, 78, 100), (64, 6, 21, 68), (7, 3, 20, 22), (40, 11, 24, 44), (6, 7, 22, 21), (19, 18, 87, 88), (10, 25, 99, 79), (60, 28, 36, 62), (24, 11, 80, 98), (52, 26, 34, 54), (17, 16, 85, 86), (68, 21, 39, 70), (22, 20, 38, 30), (44, 24, 32, 46), (21, 22, 30, 39), (12, 23, 97, 76), (23, 45, 47, 31), (45, 44, 46, 47), (12, 41, 45, 23), (41, 40, 44, 45), (31, 47, 42, 13), (47, 46, 43, 42), (25, 53, 55, 33), (53, 52, 54, 55), (10, 49, 53, 25), (49, 48, 52, 53), (33, 55, 50, 15), (55, 54, 51, 50), (27, 61, 63, 35), (61, 60, 62, 63), (8, 57, 61, 27), (57, 56, 60, 61), (35, 63, 58, 17), (63, 62, 59, 58), (29, 69, 71, 37), (69, 68, 70, 71), (2, 65, 69, 29), (65, 64, 68, 69), (37, 71, 66, 19), (71, 70, 67, 66), (96, 89, 82, 81), (90, 91, 84, 83), (92, 93, 86, 85), (94, 95, 88, 87), (73, 72, 103, 102), (78, 77, 101, 100), (80, 79, 99, 98), (75, 76, 97, 74), (102, 103, 95, 94), (100, 101, 93, 92), (98, 99, 91, 90), (74, 97, 89, 96), (32, 24, 98, 90), (9, 8, 77, 78), (2, 29, 103, 72), (16, 34, 92, 85), (25, 33, 91, 99), (35, 17, 86, 93), (34, 26, 100, 92), (11, 10, 79, 80), (0, 2, 72, 73), (18, 36, 94, 87), (27, 35, 93, 101), (20, 3, 75, 74), (37, 19, 88, 95), (36, 28, 102, 94), (13, 1, 81, 82), (38, 20, 74, 96), (29, 37, 95, 103), (3, 12, 76, 75), (1, 38, 96, 81), (15, 14, 83, 84)])
_uv = me_cube_002.uv_layers.new(name='UVMap')
_uv.uv.foreach_set('vector', [0.5312, 0.2887, 0.5312, 0.2812, 0.5312, 0.2812, 0.5312, 0.2887, 0.625, 0.25, 0.625, 0.5, 0.375, 0.5, 0.3854, 0.4896, 0.3958, 0.4792, 0.4062, 0.4688, 0.4375, 0.4375, 0.4479, 0.4271, 0.4583, 0.4167, 0.4688, 0.4062, 0.5, 0.375, 0.5104, 0.3646, 0.5208, 0.3542, 0.5312, 0.3438, 0.5625, 0.3125, 0.5729, 0.3021, 0.5833, 0.2917, 0.5938, 0.2812, 0.375, 0.7204, 0.625, 0.7204, 0.625, 0.75, 0.375, 0.75, 0.375, 0.75, 0.625, 0.75, 0.625, 1.0, 0.5938, 0.9688, 0.5833, 0.9583, 0.5729, 0.9479, 0.5625, 0.9375, 0.5312, 0.9062, 0.5208, 0.8958, 0.5104, 0.8854, 0.5, 0.875, 0.4688, 0.8438, 0.4583, 0.8333, 0.4479, 0.8229, 0.4375, 0.8125, 0.4062, 0.7812, 0.3958, 0.7708, 0.3854, 0.7604, 0.5729, 0.1735, 0.5625, 0.2023, 0.5625, 0.1875, 0.5729, 0.1562, 0.625, 0.7204, 0.875, 0.7204, 0.875, 0.75, 0.625, 0.75, 0.3854, 0.6916, 0.375, 0.7204, 0.375, 0.75, 0.3854, 0.7188, 0.4375, 0.4539, 0.4375, 0.4375, 0.4375, 0.4375, 0.4375, 0.4539, 0.5104, 0.3462, 0.5, 0.375, 0.5, 0.375, 0.5104, 0.3438, 0.5938, 0.2567, 0.5938, 0.116, 0.5938, 0.116, 0.5938, 0.2567, 0.4479, 0.5189, 0.4375, 0.5477, 0.4375, 0.5625, 0.4479, 0.5312, 0.5625, 0.1875, 0.5625, 0.2023, 0.5625, 0.2023, 0.5625, 0.1875, 0.4688, 0.4062, 0.4688, 0.4144, 0.4688, 0.4144, 0.4688, 0.4062, 0.4479, 0.4271, 0.4375, 0.4375, 0.4375, 0.4539, 0.4479, 0.4407, 0.5938, 0.116, 0.5938, 0.09375, 0.5938, 0.09375, 0.5938, 0.116, 0.5104, 0.3646, 0.5, 0.375, 0.5, 0.375, 0.5104, 0.3619, 0.5, 0.375, 0.5, 0.375, 0.5, 0.375, 0.5, 0.375, 0.3854, 0.4896, 0.375, 0.5, 0.375, 0.5328, 0.3854, 0.5196, 0.625, 0.5, 0.875, 0.5, 0.875, 0.5328, 0.625, 0.5328, 0.5729, 0.3021, 0.5625, 0.3125, 0.5625, 0.2961, 0.5729, 0.283, 0.375, 0.5, 0.625, 0.5, 0.625, 0.5328, 0.375, 0.5328, 0.4062, 0.7812, 0.4375, 0.8125, 0.4375, 0.8125, 0.4062, 0.7812, 0.5312, 0.3438, 0.5312, 0.3356, 0.5312, 0.3356, 0.5312, 0.3438, 0.4479, 0.4407, 0.4375, 0.4539, 0.4375, 0.5477, 0.4479, 0.5189, 0.5625, 0.2961, 0.5625, 0.3125, 0.5625, 0.3125, 0.5625, 0.2961, 0.5104, 0.3619, 0.5, 0.375, 0.5, 0.375, 0.5104, 0.3462, 0.4688, 0.8438, 0.5, 0.875, 0.5, 0.875, 0.4688, 0.8438, 0.3854, 0.5196, 0.375, 0.5328, 0.375, 0.7204, 0.3854, 0.6916, 0.625, 0.5328, 0.875, 0.5328, 0.875, 0.7204, 0.625, 0.7204, 0.5729, 0.283, 0.5625, 0.2961, 0.5625, 0.2023, 0.5729, 0.1735, 0.375, 0.5328, 0.625, 0.5328, 0.625, 0.7204, 0.375, 0.7204, 0.5938, 0.2812, 0.5938, 0.2567, 0.5938, 0.2567, 0.5938, 0.2812, 0.5938, 0.2567, 0.5833, 0.2698, 0.5833, 0.1448, 0.5938, 0.116, 0.5833, 0.2698, 0.5729, 0.283, 0.5729, 0.1735, 0.5833, 0.1448, 0.5938, 0.2812, 0.5833, 0.2917, 0.5833, 0.2698, 0.5938, 0.2567, 0.5833, 0.2917, 0.5729, 0.3021, 0.5729, 0.283, 0.5833, 0.2698, 0.5938, 0.116, 0.5833, 0.1448, 0.5833, 0.125, 0.5938, 0.09375, 0.5833, 0.1448, 0.5729, 0.1735, 0.5729, 0.1562, 0.5833, 0.125, 0.5312, 0.3356, 0.5208, 0.3487, 0.5208, 0.3174, 0.5312, 0.2887, 0.5208, 0.3487, 0.5104, 0.3619, 0.5104, 0.3462, 0.5208, 0.3174, 0.5312, 0.3438, 0.5208, 0.3542, 0.5208, 0.3487, 0.5312, 0.3356, 0.5208, 0.3542, 0.5104, 0.3646, 0.5104, 0.3619, 0.5208, 0.3487, 0.5312, 0.2887, 0.5208, 0.3174, 0.5208, 0.3125, 0.5312, 0.2812, 0.5208, 0.3174, 0.5104, 0.3462, 0.5104, 0.3438, 0.5208, 0.3125, 0.4688, 0.4144, 0.4583, 0.4276, 0.4583, 0.4901, 0.4688, 0.4613, 0.4583, 0.4276, 0.4479, 0.4407, 0.4479, 0.5189, 0.4583, 0.4901, 0.4688, 0.4062, 0.4583, 0.4167, 0.4583, 0.4276, 0.4688, 0.4144, 0.4583, 0.4167, 0.4479, 0.4271, 0.4479, 0.4407, 0.4583, 0.4276, 0.4688, 0.4613, 0.4583, 0.4901, 0.4583, 0.5, 0.4688, 0.4688, 0.4583, 0.4901, 0.4479, 0.5189, 0.4479, 0.5312, 0.4583, 0.5, 0.4062, 0.4933, 0.3958, 0.5065, 0.3958, 0.6628, 0.4062, 0.634, 0.3958, 0.5065, 0.3854, 0.5196, 0.3854, 0.6916, 0.3958, 0.6628, 0.4062, 0.4688, 0.3958, 0.4792, 0.3958, 0.5065, 0.4062, 0.4933, 0.3958, 0.4792, 0.3854, 0.4896, 0.3854, 0.5196, 0.3958, 0.5065, 0.4062, 0.634, 0.3958, 0.6628, 0.3958, 0.6875, 0.4062, 0.6562, 0.3958, 0.6628, 0.3854, 0.6916, 0.3854, 0.7188, 0.3958, 0.6875, 0.625, 0.02965, 0.5938, 0.116, 0.5938, 0.09375, 0.625, 0.0, 0.5625, 0.2023, 0.5312, 0.2887, 0.5312, 0.2812, 0.5625, 0.1875, 0.5, 0.375, 0.4688, 0.4613, 0.4688, 0.4688, 0.5, 0.375, 0.4375, 0.5477, 0.4062, 0.634, 0.4062, 0.6562, 0.4375, 0.5625, 0.4375, 0.4375, 0.4062, 0.4688, 0.4062, 0.4933, 0.4375, 0.4539, 0.5, 0.375, 0.4688, 0.4062, 0.4688, 0.4144, 0.5, 0.375, 0.5625, 0.3125, 0.5312, 0.3438, 0.5312, 0.3356, 0.5625, 0.2961, 0.625, 0.25, 0.5938, 0.2812, 0.5938, 0.2567, 0.625, 0.2172, 0.4375, 0.4539, 0.4062, 0.4933, 0.4062, 0.634, 0.4375, 0.5477, 0.5, 0.375, 0.4688, 0.4144, 0.4688, 0.4613, 0.5, 0.375, 0.5625, 0.2961, 0.5312, 0.3356, 0.5312, 0.2887, 0.5625, 0.2023, 0.625, 0.2172, 0.5938, 0.2567, 0.5938, 0.116, 0.625, 0.02965, 0.5625, 0.2023, 0.5625, 0.2961, 0.5625, 0.2961, 0.5625, 0.2023, 0.5, 0.375, 0.4688, 0.4062, 0.4688, 0.4062, 0.5, 0.375, 0.4062, 0.4688, 0.4062, 0.4933, 0.4062, 0.4933, 0.4062, 0.4688, 0.5, 0.375, 0.5, 0.375, 0.5, 0.375, 0.5, 0.375, 0.5312, 0.3356, 0.5312, 0.2887, 0.5312, 0.2887, 0.5312, 0.3356, 0.4688, 0.4613, 0.4688, 0.4688, 0.4688, 0.4688, 0.4688, 0.4613, 0.5, 0.375, 0.5, 0.375, 0.5, 0.375, 0.5, 0.375, 0.5625, 0.3125, 0.5312, 0.3438, 0.5312, 0.3438, 0.5625, 0.3125, 0.4375, 0.4375, 0.4062, 0.4688, 0.4062, 0.4688, 0.4375, 0.4375, 0.4375, 0.5625, 0.4375, 0.5477, 0.4375, 0.5477, 0.4375, 0.5625, 0.4688, 0.4144, 0.4688, 0.4613, 0.4688, 0.4613, 0.4688, 0.4144, 0.875, 0.5328, 0.875, 0.5, 0.875, 0.5, 0.875, 0.5328, 0.4062, 0.634, 0.4062, 0.6562, 0.4062, 0.6562, 0.4062, 0.634, 0.4375, 0.5477, 0.4375, 0.4539, 0.4375, 0.4539, 0.4375, 0.5477, 0.5938, 0.9688, 0.625, 1.0, 0.625, 1.0, 0.5938, 0.9688, 0.875, 0.7204, 0.875, 0.5328, 0.875, 0.5328, 0.875, 0.7204, 0.4062, 0.4933, 0.4062, 0.634, 0.4062, 0.634, 0.4062, 0.4933, 0.625, 0.25, 0.5938, 0.2812, 0.5938, 0.2812, 0.625, 0.25, 0.875, 0.75, 0.875, 0.7204, 0.875, 0.7204, 0.875, 0.75, 0.5312, 0.9062, 0.5625, 0.9375, 0.5625, 0.9375, 0.5312, 0.9062])
me_cube_002.update()
me_cube_003 = bpy.data.meshes.new('Cube.003')
me_cube_003.from_pydata([(0.5, 1.0, -0.5), (-1.0, -1.0, 1.0), (0.75, 1.0, -0.75), (-1.0, 1.0, 1.0), (1.0, -1.0, -1.0), (1.0, -1.0, 1.0), (1.0, 1.0, -1.0), (1.0, 1.0, 1.0), (0.25, 1.0, -0.25), (0.0, 1.0, 0.0), (-0.25, 1.0, 0.25), (-0.5, 1.0, 0.5), (-0.75, 1.0, 0.75), (-0.75, -1.0, 0.75), (-0.5, -1.0, 0.5), (-0.25, -1.0, 0.25), (0.0, -1.0, 0.0), (0.25, -1.0, -0.25), (0.5, -1.0, -0.5), (0.75, -1.0, -0.75), (-1.0, 0.7377, 1.0), (1.0, 0.7377, -1.0), (1.0, 0.7377, 1.0), (-0.75, 0.7377, 0.75), (-0.5, 0.7377, 0.5), (-0.25, 0.7377, 0.25), (0.0, 0.7377, 0.0), (0.25, 0.7377, -0.25), (0.5, 0.7377, -0.5), (0.75, 0.7377, -0.75), (1.0, -0.7628, 1.0), (-0.75, -0.7628, 0.75), (-0.5, -0.7628, 0.5), (-0.25, -0.7628, 0.25), (0.0, -0.7628, 0.0), (0.25, -0.7628, -0.25), (0.5, -0.7628, -0.5), (0.75, -0.7628, -0.75), (-1.0, -0.7628, 1.0), (1.0, -0.7628, -1.0), (-0.5833, 1.0, 0.5833), (-0.6667, 1.0, 0.6667), (-0.6667, -1.0, 0.6667), (-0.5833, -1.0, 0.5833), (-0.5833, 0.7377, 0.5833), (-0.6667, 0.7377, 0.6667), (-0.5833, -0.7628, 0.5833), (-0.6667, -0.7628, 0.6667), (-0.08333, 1.0, 0.08333), (-0.1667, 1.0, 0.1667), (-0.1667, -1.0, 0.1667), (-0.08333, -1.0, 0.08333), (-0.08333, 0.7377, 0.08333), (-0.1667, 0.7377, 0.1667), (-0.08333, -0.7628, 0.08333), (-0.1667, -0.7628, 0.1667), (0.4167, 1.0, -0.4167), (0.3333, 1.0, -0.3333), (0.3333, -1.0, -0.3333), (0.4167, -1.0, -0.4167), (0.4167, 0.7377, -0.4167), (0.3333, 0.7377, -0.3333), (0.4167, -0.7628, -0.4167), (0.3333, -0.7628, -0.3333), (0.9167, 1.0, -0.9167), (0.8333, 1.0, -0.8333), (0.8333, -1.0, -0.8333), (0.9167, -1.0, -0.9167), (0.9167, 0.7377, -0.9167), (0.8333, 0.7377, -0.8333), (0.9167, -0.7628, -0.9167), (0.8333, -0.7628, -0.8333), (0.7496, 1.0, -2.825), (0.4996, 1.0, -2.575), (-1.0, 0.7377, -1.075), (-1.0, 1.0, -1.075), (-0.7504, 1.0, -1.325), (0.2496, 1.0, -2.325), (-0.0003838, 1.0, -2.075), (-0.2504, 1.0, -1.825), (-0.5004, 1.0, -1.575), (-1.0, -1.0, -1.075), (-0.7504, -1.0, -1.325), (-0.5004, -1.0, -1.575), (-0.2504, -1.0, -1.825), (-0.0003838, -1.0, -2.075), (0.2496, -1.0, -2.325), (0.4996, -1.0, -2.575), (0.7496, -1.0, -2.825), (-0.7504, -0.7628, -1.325), (-0.5004, -0.7628, -1.575), (-0.2504, -0.7628, -1.825), (-0.0003838, -0.7628, -2.075), (0.2496, -0.7628, -2.325), (0.4996, -0.7628, -2.575), (0.7496, -0.7628, -2.825), (-1.0, -0.7628, -1.075), (-0.7504, 0.7377, -1.325), (-0.5004, 0.7377, -1.575), (-0.2504, 0.7377, -1.825), (-0.0003838, 0.7377, -2.075), (0.2496, 0.7377, -2.325), (0.4996, 0.7377, -2.575), (0.7496, 0.7377, -2.825)], [], [(33, 15, 84, 91), (3, 7, 6, 64, 65, 2, 0, 56, 57, 8, 9, 48, 49, 10, 11, 40, 41, 12), (39, 30, 5, 4), (4, 5, 1, 13, 42, 43, 14, 15, 50, 51, 16, 17, 58, 59, 18, 19, 66, 67), (46, 32, 14, 43), (30, 38, 1, 5), (70, 39, 4, 67), (28, 0, 73, 102), (54, 34, 16, 51), (23, 31, 89, 97), (62, 36, 18, 59), (14, 32, 90, 83), (8, 27, 101, 77), (56, 0, 28, 60), (31, 13, 82, 89), (48, 9, 26, 52), (26, 9, 78, 100), (64, 6, 21, 68), (7, 3, 20, 22), (40, 11, 24, 44), (6, 7, 22, 21), (19, 18, 87, 88), (10, 25, 99, 79), (60, 28, 36, 62), (24, 11, 80, 98), (52, 26, 34, 54), (17, 16, 85, 86), (68, 21, 39, 70), (22, 20, 38, 30), (44, 24, 32, 46), (21, 22, 30, 39), (12, 23, 97, 76), (23, 45, 47, 31), (45, 44, 46, 47), (12, 41, 45, 23), (41, 40, 44, 45), (31, 47, 42, 13), (47, 46, 43, 42), (25, 53, 55, 33), (53, 52, 54, 55), (10, 49, 53, 25), (49, 48, 52, 53), (33, 55, 50, 15), (55, 54, 51, 50), (27, 61, 63, 35), (61, 60, 62, 63), (8, 57, 61, 27), (57, 56, 60, 61), (35, 63, 58, 17), (63, 62, 59, 58), (29, 69, 71, 37), (69, 68, 70, 71), (2, 65, 69, 29), (65, 64, 68, 69), (37, 71, 66, 19), (71, 70, 67, 66), (96, 89, 82, 81), (90, 91, 84, 83), (92, 93, 86, 85), (94, 95, 88, 87), (73, 72, 103, 102), (78, 77, 101, 100), (80, 79, 99, 98), (75, 76, 97, 74), (102, 103, 95, 94), (100, 101, 93, 92), (98, 99, 91, 90), (74, 97, 89, 96), (32, 24, 98, 90), (9, 8, 77, 78), (2, 29, 103, 72), (16, 34, 92, 85), (25, 33, 91, 99), (35, 17, 86, 93), (34, 26, 100, 92), (11, 10, 79, 80), (0, 2, 72, 73), (18, 36, 94, 87), (27, 35, 93, 101), (20, 3, 75, 74), (37, 19, 88, 95), (36, 28, 102, 94), (13, 1, 81, 82), (38, 20, 74, 96), (29, 37, 95, 103), (3, 12, 76, 75), (1, 38, 96, 81), (15, 14, 83, 84)])
_uv = me_cube_003.uv_layers.new(name='UVMap')
_uv.uv.foreach_set('vector', [0.5312, 0.2887, 0.5312, 0.2812, 0.5312, 0.2812, 0.5312, 0.2887, 0.625, 0.25, 0.625, 0.5, 0.375, 0.5, 0.3854, 0.4896, 0.3958, 0.4792, 0.4062, 0.4688, 0.4375, 0.4375, 0.4479, 0.4271, 0.4583, 0.4167, 0.4688, 0.4062, 0.5, 0.375, 0.5104, 0.3646, 0.5208, 0.3542, 0.5312, 0.3438, 0.5625, 0.3125, 0.5729, 0.3021, 0.5833, 0.2917, 0.5938, 0.2812, 0.375, 0.7204, 0.625, 0.7204, 0.625, 0.75, 0.375, 0.75, 0.375, 0.75, 0.625, 0.75, 0.625, 1.0, 0.5938, 0.9688, 0.5833, 0.9583, 0.5729, 0.9479, 0.5625, 0.9375, 0.5312, 0.9062, 0.5208, 0.8958, 0.5104, 0.8854, 0.5, 0.875, 0.4688, 0.8438, 0.4583, 0.8333, 0.4479, 0.8229, 0.4375, 0.8125, 0.4062, 0.7812, 0.3958, 0.7708, 0.3854, 0.7604, 0.5729, 0.1735, 0.5625, 0.2023, 0.5625, 0.1875, 0.5729, 0.1562, 0.625, 0.7204, 0.875, 0.7204, 0.875, 0.75, 0.625, 0.75, 0.3854, 0.6916, 0.375, 0.7204, 0.375, 0.75, 0.3854, 0.7188, 0.4375, 0.4539, 0.4375, 0.4375, 0.4375, 0.4375, 0.4375, 0.4539, 0.5104, 0.3462, 0.5, 0.375, 0.5, 0.375, 0.5104, 0.3438, 0.5938, 0.2567, 0.5938, 0.116, 0.5938, 0.116, 0.5938, 0.2567, 0.4479, 0.5189, 0.4375, 0.5477, 0.4375, 0.5625, 0.4479, 0.5312, 0.5625, 0.1875, 0.5625, 0.2023, 0.5625, 0.2023, 0.5625, 0.1875, 0.4688, 0.4062, 0.4688, 0.4144, 0.4688, 0.4144, 0.4688, 0.4062, 0.4479, 0.4271, 0.4375, 0.4375, 0.4375, 0.4539, 0.4479, 0.4407, 0.5938, 0.116, 0.5938, 0.09375, 0.5938, 0.09375, 0.5938, 0.116, 0.5104, 0.3646, 0.5, 0.375, 0.5, 0.375, 0.5104, 0.3619, 0.5, 0.375, 0.5, 0.375, 0.5, 0.375, 0.5, 0.375, 0.3854, 0.4896, 0.375, 0.5, 0.375, 0.5328, 0.3854, 0.5196, 0.625, 0.5, 0.875, 0.5, 0.875, 0.5328, 0.625, 0.5328, 0.5729, 0.3021, 0.5625, 0.3125, 0.5625, 0.2961, 0.5729, 0.283, 0.375, 0.5, 0.625, 0.5, 0.625, 0.5328, 0.375, 0.5328, 0.4062, 0.7812, 0.4375, 0.8125, 0.4375, 0.8125, 0.4062, 0.7812, 0.5312, 0.3438, 0.5312, 0.3356, 0.5312, 0.3356, 0.5312, 0.3438, 0.4479, 0.4407, 0.4375, 0.4539, 0.4375, 0.5477, 0.4479, 0.5189, 0.5625, 0.2961, 0.5625, 0.3125, 0.5625, 0.3125, 0.5625, 0.2961, 0.5104, 0.3619, 0.5, 0.375, 0.5, 0.375, 0.5104, 0.3462, 0.4688, 0.8438, 0.5, 0.875, 0.5, 0.875, 0.4688, 0.8438, 0.3854, 0.5196, 0.375, 0.5328, 0.375, 0.7204, 0.3854, 0.6916, 0.625, 0.5328, 0.875, 0.5328, 0.875, 0.7204, 0.625, 0.7204, 0.5729, 0.283, 0.5625, 0.2961, 0.5625, 0.2023, 0.5729, 0.1735, 0.375, 0.5328, 0.625, 0.5328, 0.625, 0.7204, 0.375, 0.7204, 0.5938, 0.2812, 0.5938, 0.2567, 0.5938, 0.2567, 0.5938, 0.2812, 0.5938, 0.2567, 0.5833, 0.2698, 0.5833, 0.1448, 0.5938, 0.116, 0.5833, 0.2698, 0.5729, 0.283, 0.5729, 0.1735, 0.5833, 0.1448, 0.5938, 0.2812, 0.5833, 0.2917, 0.5833, 0.2698, 0.5938, 0.2567, 0.5833, 0.2917, 0.5729, 0.3021, 0.5729, 0.283, 0.5833, 0.2698, 0.5938, 0.116, 0.5833, 0.1448, 0.5833, 0.125, 0.5938, 0.09375, 0.5833, 0.1448, 0.5729, 0.1735, 0.5729, 0.1562, 0.5833, 0.125, 0.5312, 0.3356, 0.5208, 0.3487, 0.5208, 0.3174, 0.5312, 0.2887, 0.5208, 0.3487, 0.5104, 0.3619, 0.5104, 0.3462, 0.5208, 0.3174, 0.5312, 0.3438, 0.5208, 0.3542, 0.5208, 0.3487, 0.5312, 0.3356, 0.5208, 0.3542, 0.5104, 0.3646, 0.5104, 0.3619, 0.5208, 0.3487, 0.5312, 0.2887, 0.5208, 0.3174, 0.5208, 0.3125, 0.5312, 0.2812, 0.5208, 0.3174, 0.5104, 0.3462, 0.5104, 0.3438, 0.5208, 0.3125, 0.4688, 0.4144, 0.4583, 0.4276, 0.4583, 0.4901, 0.4688, 0.4613, 0.4583, 0.4276, 0.4479, 0.4407, 0.4479, 0.5189, 0.4583, 0.4901, 0.4688, 0.4062, 0.4583, 0.4167, 0.4583, 0.4276, 0.4688, 0.4144, 0.4583, 0.4167, 0.4479, 0.4271, 0.4479, 0.4407, 0.4583, 0.4276, 0.4688, 0.4613, 0.4583, 0.4901, 0.4583, 0.5, 0.4688, 0.4688, 0.4583, 0.4901, 0.4479, 0.5189, 0.4479, 0.5312, 0.4583, 0.5, 0.4062, 0.4933, 0.3958, 0.5065, 0.3958, 0.6628, 0.4062, 0.634, 0.3958, 0.5065, 0.3854, 0.5196, 0.3854, 0.6916, 0.3958, 0.6628, 0.4062, 0.4688, 0.3958, 0.4792, 0.3958, 0.5065, 0.4062, 0.4933, 0.3958, 0.4792, 0.3854, 0.4896, 0.3854, 0.5196, 0.3958, 0.5065, 0.4062, 0.634, 0.3958, 0.6628, 0.3958, 0.6875, 0.4062, 0.6562, 0.3958, 0.6628, 0.3854, 0.6916, 0.3854, 0.7188, 0.3958, 0.6875, 0.625, 0.02965, 0.5938, 0.116, 0.5938, 0.09375, 0.625, 0.0, 0.5625, 0.2023, 0.5312, 0.2887, 0.5312, 0.2812, 0.5625, 0.1875, 0.5, 0.375, 0.4688, 0.4613, 0.4688, 0.4688, 0.5, 0.375, 0.4375, 0.5477, 0.4062, 0.634, 0.4062, 0.6562, 0.4375, 0.5625, 0.4375, 0.4375, 0.4062, 0.4688, 0.4062, 0.4933, 0.4375, 0.4539, 0.5, 0.375, 0.4688, 0.4062, 0.4688, 0.4144, 0.5, 0.375, 0.5625, 0.3125, 0.5312, 0.3438, 0.5312, 0.3356, 0.5625, 0.2961, 0.625, 0.25, 0.5938, 0.2812, 0.5938, 0.2567, 0.625, 0.2172, 0.4375, 0.4539, 0.4062, 0.4933, 0.4062, 0.634, 0.4375, 0.5477, 0.5, 0.375, 0.4688, 0.4144, 0.4688, 0.4613, 0.5, 0.375, 0.5625, 0.2961, 0.5312, 0.3356, 0.5312, 0.2887, 0.5625, 0.2023, 0.625, 0.2172, 0.5938, 0.2567, 0.5938, 0.116, 0.625, 0.02965, 0.5625, 0.2023, 0.5625, 0.2961, 0.5625, 0.2961, 0.5625, 0.2023, 0.5, 0.375, 0.4688, 0.4062, 0.4688, 0.4062, 0.5, 0.375, 0.4062, 0.4688, 0.4062, 0.4933, 0.4062, 0.4933, 0.4062, 0.4688, 0.5, 0.375, 0.5, 0.375, 0.5, 0.375, 0.5, 0.375, 0.5312, 0.3356, 0.5312, 0.2887, 0.5312, 0.2887, 0.5312, 0.3356, 0.4688, 0.4613, 0.4688, 0.4688, 0.4688, 0.4688, 0.4688, 0.4613, 0.5, 0.375, 0.5, 0.375, 0.5, 0.375, 0.5, 0.375, 0.5625, 0.3125, 0.5312, 0.3438, 0.5312, 0.3438, 0.5625, 0.3125, 0.4375, 0.4375, 0.4062, 0.4688, 0.4062, 0.4688, 0.4375, 0.4375, 0.4375, 0.5625, 0.4375, 0.5477, 0.4375, 0.5477, 0.4375, 0.5625, 0.4688, 0.4144, 0.4688, 0.4613, 0.4688, 0.4613, 0.4688, 0.4144, 0.875, 0.5328, 0.875, 0.5, 0.875, 0.5, 0.875, 0.5328, 0.4062, 0.634, 0.4062, 0.6562, 0.4062, 0.6562, 0.4062, 0.634, 0.4375, 0.5477, 0.4375, 0.4539, 0.4375, 0.4539, 0.4375, 0.5477, 0.5938, 0.9688, 0.625, 1.0, 0.625, 1.0, 0.5938, 0.9688, 0.875, 0.7204, 0.875, 0.5328, 0.875, 0.5328, 0.875, 0.7204, 0.4062, 0.4933, 0.4062, 0.634, 0.4062, 0.634, 0.4062, 0.4933, 0.625, 0.25, 0.5938, 0.2812, 0.5938, 0.2812, 0.625, 0.25, 0.875, 0.75, 0.875, 0.7204, 0.875, 0.7204, 0.875, 0.75, 0.5312, 0.9062, 0.5625, 0.9375, 0.5625, 0.9375, 0.5312, 0.9062])
me_cube_003.update()

# ---- objects
ob_cube = bpy.data.objects.new('Cube', me_cube_001)
ob_cube_001 = bpy.data.objects.new('Cube.001', me_cube_002)
ob_cube_002 = bpy.data.objects.new('Cube.002', me_cube_003)

# ---- transforms, parenting, visibility, modifiers, constraints
ob_cube.location = (0.0, 0.0, 0.7561)
ob_cube.scale = (1.265, 1.281, 0.7044)
ob_cube_001.location = (-0.6389, -0.5639, 1.954)
ob_cube_001.rotation_euler = (0.5857, -0.0, 0.0)
ob_cube_001.scale = (0.6428, 0.8861, -0.008741)
ob_cube_002.location = (0.646, -0.5541, 1.977)
ob_cube_002.rotation_euler = (0.5857, -0.0, 0.0)
ob_cube_002.scale = (0.6428, 0.8861, -0.008741)

# ---- collection membership
col_collection.objects.link(ob_cube)
col_collection.objects.link(ob_cube_001)
col_collection.objects.link(ob_cube_002)

# ---- scene / render settings (as saved in the file)
scene.frame_start = 1; scene.frame_end = 250; scene.frame_set(1)
scene.render.engine = 'BLENDER_EEVEE_NEXT'
scene.render.bake_bias = 0.0
scene.render.bake_samples = 0
scene.cycles.sampling_pattern = 'TABULATED_SOBOL'
scene.eevee.use_volume_custom_range = False
bpy.context.view_layer.update()

# ---- added for rendering (the .blend has no active camera and no usable light): camera, sun
cam_auto = bpy.data.cameras.new('AutoCamera')
cam_auto.lens = 50.0
cam_auto.sensor_width = 36.0
cam_auto.clip_end = 1000.0
ob_auto_camera = bpy.data.objects.new('AutoCamera', cam_auto)
scene.collection.objects.link(ob_auto_camera)
ob_auto_camera.location = (4.30384, -5.16616, 4.69085)
ob_auto_camera.rotation_euler = (1.09748, -7.21219e-08, 0.694738)
scene.camera = ob_auto_camera
light_auto_sun = bpy.data.lights.new('AutoSun', 'SUN')
light_auto_sun.energy = 3.0
light_auto_sun.angle = 0.0523599
ob_auto_sun = bpy.data.objects.new('AutoSun', light_auto_sun)
scene.collection.objects.link(ob_auto_sun)
ob_auto_sun.rotation_euler = (0.872665, 0.174533, 0.523599)
bpy.context.view_layer.update()
